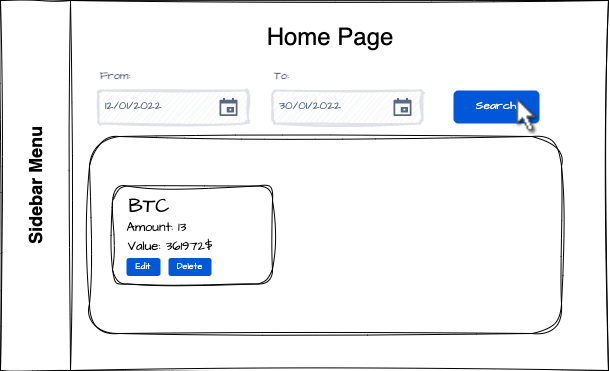

The diagram above was exported from draw.io. Its source (the exported page's mxGraphModel, read from the mxfile embedded in the PNG):
<mxGraphModel dx="836" dy="483" grid="0" gridSize="10" guides="1" tooltips="1" connect="1" arrows="1" fold="1" page="1" pageScale="1" pageWidth="3300" pageHeight="2339" background="none" math="0" shadow="0">
  <root>
    <mxCell id="0" />
    <mxCell id="1" parent="0" />
    <mxCell id="R9rUVliAvtqfRVLeSiZ5-2" value="&lt;font style=&quot;font-size: 18px;&quot;&gt;Sidebar Menu&lt;/font&gt;" style="swimlane;horizontal=0;whiteSpace=wrap;html=1;startSize=70;fillColor=#FFFFFF;rounded=0;sketch=1;curveFitting=1;jiggle=2;" parent="1" vertex="1">
      <mxGeometry x="274" y="46" width="608" height="370" as="geometry">
        <mxRectangle x="291" y="39" width="40" height="147" as="alternateBounds" />
      </mxGeometry>
    </mxCell>
    <mxCell id="R9rUVliAvtqfRVLeSiZ5-5" value="&lt;font style=&quot;font-size: 24px;&quot;&gt;Home Page&lt;/font&gt;" style="text;html=1;strokeColor=none;fillColor=none;align=center;verticalAlign=middle;whiteSpace=wrap;rounded=0;fontSize=18;sketch=1;curveFitting=1;jiggle=2;" parent="R9rUVliAvtqfRVLeSiZ5-2" vertex="1">
      <mxGeometry x="175" y="22" width="310" height="30" as="geometry" />
    </mxCell>
    <mxCell id="OnjnrJ6l_iziBfYXiUT9-1" value="" style="rounded=1;whiteSpace=wrap;html=1;sketch=1;hachureGap=4;jiggle=2;curveFitting=1;fontFamily=Architects Daughter;fontSource=https%3A%2F%2Ffonts.googleapis.com%2Fcss%3Ffamily%3DArchitects%2BDaughter;fontSize=20;" vertex="1" parent="R9rUVliAvtqfRVLeSiZ5-2">
      <mxGeometry x="89" y="136" width="472" height="197" as="geometry" />
    </mxCell>
    <mxCell id="OnjnrJ6l_iziBfYXiUT9-37" value="12/01/2022" style="rounded=1;arcSize=9;fillColor=#F7F8F9;align=left;spacingLeft=5;strokeColor=#DEE1E6;html=1;strokeWidth=2;fontColor=#596780;fontSize=12;sketch=1;hachureGap=4;pointerEvents=0;fontFamily=Architects Daughter;fontSource=https%3A%2F%2Ffonts.googleapis.com%2Fcss%3Ffamily%3DArchitects%2BDaughter;jiggle=2;curveFitting=1;" vertex="1" parent="R9rUVliAvtqfRVLeSiZ5-2">
      <mxGeometry x="98" y="90" width="150" height="33" as="geometry" />
    </mxCell>
    <mxCell id="OnjnrJ6l_iziBfYXiUT9-38" value="" style="shape=mxgraph.gmdl.calendar;fillColor=#5A6881;strokeColor=none;sketch=0;hachureGap=4;pointerEvents=0;fontFamily=Architects Daughter;fontSource=https%3A%2F%2Ffonts.googleapis.com%2Fcss%3Ffamily%3DArchitects%2BDaughter;fontSize=20;jiggle=2;curveFitting=1;" vertex="1" parent="OnjnrJ6l_iziBfYXiUT9-37">
      <mxGeometry x="1" y="0.5" width="18" height="18" relative="1" as="geometry">
        <mxPoint x="-29" y="-9" as="offset" />
      </mxGeometry>
    </mxCell>
    <mxCell id="OnjnrJ6l_iziBfYXiUT9-36" value="From:" style="fillColor=none;strokeColor=none;html=1;fontSize=11;fontStyle=0;align=left;fontColor=#596780;fontStyle=1;fontSize=11;sketch=1;hachureGap=4;pointerEvents=0;fontFamily=Architects Daughter;fontSource=https%3A%2F%2Ffonts.googleapis.com%2Fcss%3Ffamily%3DArchitects%2BDaughter;jiggle=2;curveFitting=1;" vertex="1" parent="R9rUVliAvtqfRVLeSiZ5-2">
      <mxGeometry x="98" y="65" width="240" height="20" as="geometry" />
    </mxCell>
    <mxCell id="OnjnrJ6l_iziBfYXiUT9-42" value="30/01/2022" style="rounded=1;arcSize=9;fillColor=#F7F8F9;align=left;spacingLeft=5;strokeColor=#DEE1E6;html=1;strokeWidth=2;fontColor=#596780;fontSize=12;sketch=1;hachureGap=4;pointerEvents=0;fontFamily=Architects Daughter;fontSource=https%3A%2F%2Ffonts.googleapis.com%2Fcss%3Ffamily%3DArchitects%2BDaughter;jiggle=2;curveFitting=1;" vertex="1" parent="R9rUVliAvtqfRVLeSiZ5-2">
      <mxGeometry x="272" y="90" width="150" height="33" as="geometry" />
    </mxCell>
    <mxCell id="OnjnrJ6l_iziBfYXiUT9-43" value="" style="shape=mxgraph.gmdl.calendar;fillColor=#5A6881;strokeColor=none;sketch=0;hachureGap=4;pointerEvents=0;fontFamily=Architects Daughter;fontSource=https%3A%2F%2Ffonts.googleapis.com%2Fcss%3Ffamily%3DArchitects%2BDaughter;fontSize=20;jiggle=2;curveFitting=1;" vertex="1" parent="OnjnrJ6l_iziBfYXiUT9-42">
      <mxGeometry x="1" y="0.5" width="18" height="18" relative="1" as="geometry">
        <mxPoint x="-29" y="-9" as="offset" />
      </mxGeometry>
    </mxCell>
    <mxCell id="OnjnrJ6l_iziBfYXiUT9-44" value="To:" style="fillColor=none;strokeColor=none;html=1;fontSize=11;fontStyle=0;align=left;fontColor=#596780;fontStyle=1;fontSize=11;sketch=1;hachureGap=4;pointerEvents=0;fontFamily=Architects Daughter;fontSource=https%3A%2F%2Ffonts.googleapis.com%2Fcss%3Ffamily%3DArchitects%2BDaughter;jiggle=2;curveFitting=1;" vertex="1" parent="R9rUVliAvtqfRVLeSiZ5-2">
      <mxGeometry x="272" y="65" width="240" height="20" as="geometry" />
    </mxCell>
    <mxCell id="OnjnrJ6l_iziBfYXiUT9-45" value="Search" style="rounded=1;fillColor=#0057D8;strokeColor=none;html=1;whiteSpace=wrap;fontColor=#ffffff;align=center;verticalAlign=middle;fontStyle=0;fontSize=12;sketch=0;hachureGap=4;jiggle=2;curveFitting=1;fontFamily=Architects Daughter;fontSource=https%3A%2F%2Ffonts.googleapis.com%2Fcss%3Ffamily%3DArchitects%2BDaughter;" vertex="1" parent="R9rUVliAvtqfRVLeSiZ5-2">
      <mxGeometry x="453" y="90" width="86" height="33" as="geometry" />
    </mxCell>
    <mxCell id="OnjnrJ6l_iziBfYXiUT9-46" value="" style="rounded=1;whiteSpace=wrap;html=1;sketch=1;hachureGap=4;jiggle=2;curveFitting=1;fontFamily=Architects Daughter;fontSource=https%3A%2F%2Ffonts.googleapis.com%2Fcss%3Ffamily%3DArchitects%2BDaughter;fontSize=20;" vertex="1" parent="R9rUVliAvtqfRVLeSiZ5-2">
      <mxGeometry x="112" y="185.5" width="160" height="98" as="geometry" />
    </mxCell>
    <mxCell id="OnjnrJ6l_iziBfYXiUT9-47" value="BTC" style="text;html=1;strokeColor=none;fillColor=none;align=center;verticalAlign=middle;whiteSpace=wrap;rounded=0;fontSize=20;fontFamily=Architects Daughter;" vertex="1" parent="R9rUVliAvtqfRVLeSiZ5-2">
      <mxGeometry x="119" y="189.5" width="60" height="30" as="geometry" />
    </mxCell>
    <mxCell id="OnjnrJ6l_iziBfYXiUT9-48" value="Amount: 13" style="text;html=1;strokeColor=none;fillColor=none;align=center;verticalAlign=middle;whiteSpace=wrap;rounded=0;fontSize=13;fontFamily=Architects Daughter;" vertex="1" parent="R9rUVliAvtqfRVLeSiZ5-2">
      <mxGeometry x="81" y="211.5" width="151" height="30" as="geometry" />
    </mxCell>
    <mxCell id="OnjnrJ6l_iziBfYXiUT9-49" value="Value:&amp;nbsp;361972$" style="text;html=1;strokeColor=none;fillColor=none;align=center;verticalAlign=middle;whiteSpace=wrap;rounded=0;fontSize=13;fontFamily=Architects Daughter;" vertex="1" parent="R9rUVliAvtqfRVLeSiZ5-2">
      <mxGeometry x="86" y="230.5" width="168" height="30" as="geometry" />
    </mxCell>
    <mxCell id="OnjnrJ6l_iziBfYXiUT9-50" value="&lt;font style=&quot;font-size: 9px;&quot;&gt;Edit&lt;/font&gt;" style="rounded=1;fillColor=#0057D8;strokeColor=none;html=1;whiteSpace=wrap;fontColor=#ffffff;align=center;verticalAlign=middle;fontStyle=0;fontSize=12;sketch=0;hachureGap=4;jiggle=2;curveFitting=1;fontFamily=Architects Daughter;fontSource=https%3A%2F%2Ffonts.googleapis.com%2Fcss%3Ffamily%3DArchitects%2BDaughter;" vertex="1" parent="R9rUVliAvtqfRVLeSiZ5-2">
      <mxGeometry x="126" y="257.5" width="34" height="18" as="geometry" />
    </mxCell>
    <mxCell id="OnjnrJ6l_iziBfYXiUT9-51" value="&lt;font style=&quot;font-size: 9px;&quot;&gt;Delete&lt;/font&gt;" style="rounded=1;fillColor=#0057D8;strokeColor=none;html=1;whiteSpace=wrap;fontColor=#ffffff;align=center;verticalAlign=middle;fontStyle=0;fontSize=12;sketch=0;hachureGap=4;jiggle=2;curveFitting=1;fontFamily=Architects Daughter;fontSource=https%3A%2F%2Ffonts.googleapis.com%2Fcss%3Ffamily%3DArchitects%2BDaughter;" vertex="1" parent="R9rUVliAvtqfRVLeSiZ5-2">
      <mxGeometry x="168" y="257.5" width="43" height="18" as="geometry" />
    </mxCell>
    <mxCell id="OnjnrJ6l_iziBfYXiUT9-55" value="" style="shape=image;html=1;verticalAlign=top;verticalLabelPosition=bottom;labelBackgroundColor=#ffffff;imageAspect=0;aspect=fixed;image=https://cdn2.iconfinder.com/data/icons/crystalproject/22x22/actions/select.png;sketch=1;hachureGap=4;jiggle=2;curveFitting=1;fontFamily=Architects Daughter;fontSource=https%3A%2F%2Ffonts.googleapis.com%2Fcss%3Ffamily%3DArchitects%2BDaughter;fontSize=20;" vertex="1" parent="R9rUVliAvtqfRVLeSiZ5-2">
      <mxGeometry x="508" y="97" width="37" height="37" as="geometry" />
    </mxCell>
  </root>
</mxGraphModel>